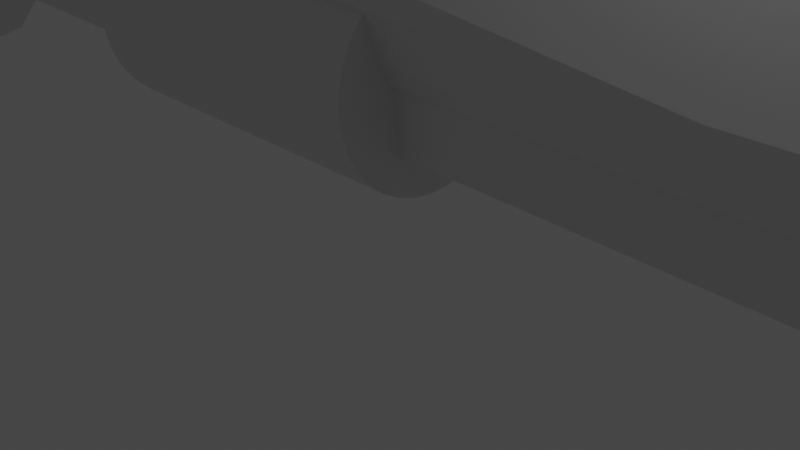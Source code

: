 # Source: shotgun.blend  (saved by Blender 2.93.21; exported with 4.5.12 LTS)
import bpy
from mathutils import Matrix  # noqa: F401  (used for matrix-valued properties, if any)

bpy.ops.wm.read_factory_settings(use_empty=True)
scene = bpy.context.scene
scene.name = 'Scene'

# ---- collections
col_collection = bpy.data.collections.new('Collection'); scene.collection.children.link(col_collection)

# ---- materials (node trees are filled in below, after node groups)
mat_material = bpy.data.materials.new('Material')
mat_material.alpha_threshold = 0.0
mat_material.use_transparent_shadow = False
mat_material.line_color = (0.0, 0.0, 0.0, 1.0)

# ---- material node trees
mat_material.use_nodes = True; mat_material.node_tree.nodes.clear()
_N = mat_material.node_tree.nodes; _L = mat_material.node_tree.links
n0 = _N.new('ShaderNodeOutputMaterial'); n0.name = 'Material Output'; n0.location = (300, 300)
n1 = _N.new('ShaderNodeBsdfPrincipled'); n1.name = 'Principled BSDF'; n1.location = (10, 300)
n1.distribution = 'GGX'
n1.subsurface_method = 'BURLEY'
n1.inputs[2].default_value = 0.4
n1.inputs[3].default_value = 1.45
n1.inputs[27].default_value = (0.0, 0.0, 0.0, 1.0)
n1.inputs[28].default_value = 1.0
_L.new(n1.outputs[0], n0.inputs[0])
n0.is_active_output = True

# ---- world
world_world = bpy.data.worlds.new('World'); scene.world = world_world
world_world.use_nodes = True; world_world.node_tree.nodes.clear()
_N = world_world.node_tree.nodes; _L = world_world.node_tree.links
n0 = _N.new('ShaderNodeOutputWorld'); n0.name = 'World Output'; n0.location = (300, 300)
n1 = _N.new('ShaderNodeBackground'); n1.name = 'Background'; n1.location = (10, 300)
n1.inputs[0].default_value = (0.05088, 0.05088, 0.05088, 1.0)
_L.new(n1.outputs[0], n0.inputs[0])
n0.is_active_output = True
world_world.color = (0.05088, 0.05088, 0.05088)
world_world.use_sun_shadow = False
world_world.sun_shadow_jitter_overblur = 0.0

# ---- cameras
cam_camera = bpy.data.cameras.new('Camera')
cam_camera.clip_end = 100.0
cam_camera.ortho_scale = 7.314

# ---- lights
light_light = bpy.data.lights.new('Light', 'POINT')
light_light.transmission_factor = 0.0
light_light.energy = 1000.0
light_light.shadow_soft_size = 0.1
light_light.shadow_maximum_resolution = 0.006
light_light.use_absolute_resolution = True

# ---- meshes
me_cube = bpy.data.meshes.new('Cube')
me_cube.from_pydata([(9.599, 0.4181, 3.38), (9.354, 0.7653, 1.718), (9.599, -0.4181, 3.38), (9.354, -0.7653, 1.718), (-7.595, 0.3555, 3.38), (-8.243, 0.1829, 1.622), (-7.595, -0.3555, 3.38), (-8.243, -0.1829, 1.622), (9.354, 1.0, 2.38), (-8.243, -0.6699, 2.568), (9.362, -1.0, 2.38), (-8.243, 0.6337, 2.568), (3.86, 0.7213, 1.695), (3.86, -0.4054, 3.38), (3.86, -0.7213, 1.695), (3.86, 0.4054, 3.38), (3.86, 0.9881, 2.38), (3.86, -0.9881, 2.38), (10.54, 0.4116, 2.831), (9.262, 0.4116, 2.817), (10.53, 0.4036, 2.918), (9.26, 0.4036, 2.904), (10.53, 0.3802, 3.001), (9.258, 0.3802, 2.988), (10.53, 0.3422, 3.078), (9.256, 0.3422, 3.065), (10.53, 0.291, 3.146), (9.255, 0.291, 3.132), (10.53, 0.2286, 3.201), (9.253, 0.2286, 3.188), (10.53, 0.1575, 3.242), (9.252, 0.1575, 3.229), (10.53, 0.08029, 3.268), (9.252, 0.08029, 3.254), (10.53, 2.371e-07, 3.276), (9.252, 2.371e-07, 3.263), (10.53, -0.08029, 3.268), (9.252, -0.08029, 3.254), (10.53, -0.1575, 3.242), (9.252, -0.1575, 3.229), (10.53, -0.2286, 3.201), (9.253, -0.2286, 3.188), (10.53, -0.291, 3.146), (9.255, -0.291, 3.132), (10.53, -0.3422, 3.078), (9.256, -0.3422, 3.065), (10.53, -0.3802, 3.001), (9.258, -0.3802, 2.988), (10.53, -0.4036, 2.918), (9.26, -0.4036, 2.904), (10.54, -0.4116, 2.831), (9.262, -0.4116, 2.817), (10.54, -0.4036, 2.744), (9.264, -0.4036, 2.73), (10.54, -0.3802, 2.66), (9.266, -0.3802, 2.647), (10.54, -0.3422, 2.583), (9.268, -0.3422, 2.57), (10.54, -0.291, 2.516), (9.269, -0.291, 2.502), (10.54, -0.2286, 2.461), (9.27, -0.2286, 2.447), (10.55, -0.1575, 2.419), (9.271, -0.1575, 2.406), (10.55, -0.08029, 2.394), (9.272, -0.08029, 2.38), (10.55, 6.035e-07, 2.386), (9.272, 6.035e-07, 2.372), (10.55, 0.08029, 2.394), (9.272, 0.08029, 2.38), (10.55, 0.1575, 2.419), (9.271, 0.1575, 2.406), (10.54, 0.2286, 2.461), (9.27, 0.2286, 2.447), (10.54, 0.291, 2.516), (9.269, 0.291, 2.502), (10.54, 0.3422, 2.583), (9.268, 0.3422, 2.57), (10.54, 0.3802, 2.66), (9.266, 0.3802, 2.647), (10.54, 0.4036, 2.744), (9.264, 0.4036, 2.73), (0.4812, 1.163, 1.613), (-3.488, 1.176, 1.602), (0.4805, 1.138, 1.385), (-3.489, 1.152, 1.374), (0.4801, 1.07, 1.166), (-3.489, 1.084, 1.155), (0.4799, 0.9607, 0.9643), (-3.49, 0.9741, 0.9536), (0.4799, 0.814, 0.7881), (-3.49, 0.8273, 0.7774), (0.4802, 0.6358, 0.6439), (-3.489, 0.6491, 0.6332), (0.4806, 0.4328, 0.5373), (-3.489, 0.4461, 0.5266), (0.4813, 0.213, 0.4724), (-3.488, 0.2263, 0.4616), (0.4822, -0.01529, 0.4516), (-3.487, -0.001971, 0.4408), (0.4832, -0.2432, 0.4757), (-3.486, -0.2299, 0.465), (0.4844, -0.4621, 0.5439), (-3.485, -0.4488, 0.5332), (0.4856, -0.6634, 0.6535), (-3.484, -0.6501, 0.6428), (0.4868, -0.8395, 0.8003), (-3.483, -0.8262, 0.7896), (0.488, -0.9836, 0.9786), (-3.482, -0.9703, 0.9679), (0.4891, -1.09, 1.182), (-3.48, -1.077, 1.171), (0.4901, -1.155, 1.402), (-3.479, -1.142, 1.391), (0.4909, -1.176, 1.63), (-3.479, -1.163, 1.619), (0.4916, -1.152, 1.858), (-3.478, -1.138, 1.847), (0.492, -1.084, 2.077), (-3.477, -1.07, 2.066), (0.4923, -0.9741, 2.278), (-3.477, -0.9607, 2.268), (0.4922, -0.8273, 2.455), (-3.477, -0.814, 2.444), (0.492, -0.6491, 2.599), (-3.478, -0.6358, 2.588), (0.4915, -0.4461, 2.705), (-3.478, -0.4328, 2.695), (0.4908, -0.2263, 2.77), (-3.479, -0.213, 2.76), (0.4899, 0.001971, 2.791), (-3.48, 0.01529, 2.78), (0.4889, 0.2299, 2.767), (-3.481, 0.2432, 2.756), (0.4878, 0.4488, 2.699), (-3.482, 0.4621, 2.688), (0.4866, 0.6501, 2.589), (-3.483, 0.6634, 2.579), (0.4853, 0.8262, 2.442), (-3.484, 0.8395, 2.432), (0.4842, 0.9703, 2.264), (-3.485, 0.9836, 2.253), (0.483, 1.077, 2.061), (-3.486, 1.09, 2.05), (0.482, 1.142, 1.841), (-3.487, 1.155, 1.83), (-16.67, -0.7293, -0.3728), (-16.67, -0.7293, 2.261), (-16.67, 0.6616, -0.3728), (-16.67, 0.6616, 2.261), (-8.241, -0.1829, 1.622), (-8.243, -0.664, 2.566), (-8.241, 0.1829, 1.622), (-8.243, 0.6424, 2.566), (-10.37, 0.5156, 0.4563), (-10.37, 0.5094, 2.015), (-10.37, -0.5492, 0.4563), (-10.37, -0.5548, 2.015), (-16.67, -0.7293, 0.944), (-16.67, 0.6616, 0.944), (-8.241, 0.367, 1.901), (-8.241, -0.3221, 1.901), (-10.37, -0.5492, 0.9968), (-10.37, 0.5156, 0.9968), (-9.381, 0.6505, 2.168), (-9.367, -0.5203, 0.8103), (-9.394, 0.3986, 0.8103), (-9.381, -0.6983, 2.168), (-9.359, -0.5657, 1.379), (-9.361, 0.4496, 1.315), (-12.84, 0.522, 0.2719), (-12.84, -0.522, 2.261), (-12.84, 0.522, 2.261), (-12.84, -0.522, 0.2719), (-12.84, 0.522, 0.944), (-12.84, -0.522, 0.944), (-16.67, -0.7293, 1.602), (-16.67, 0.6616, 1.602), (-8.241, 0.457, 2.009), (-8.241, -0.3748, 2.009), (-10.37, -0.5492, 1.502), (-10.37, 0.5077, 1.502), (-9.37, -0.6081, 1.624), (-9.346, 0.4251, 1.489), (-12.84, 0.522, 1.602), (-12.84, -0.522, 1.602), (-16.67, 0.6616, 0.2856), (-8.241, 0.316, 1.796), (-8.241, -0.2638, 1.796), (-10.37, -0.5492, 0.7577), (-10.37, 0.5156, 0.7577), (-16.67, -0.7293, 0.2856), (-9.393, 0.446, 1.089), (-9.36, -0.5459, 1.092), (-12.84, -0.522, 0.6386), (-12.84, 0.522, 0.6386), (-7.754, -0.1927, 1.119), (-7.754, -0.1927, 1.651), (-7.754, 0.1927, 1.119), (-7.754, 0.1927, 1.651), (-7.584, -0.1927, 1.163), (-7.584, -0.1927, 1.651), (-7.584, 0.1927, 1.163), (-7.584, 0.1927, 1.651), (-7.754, -0.1927, 1.422), (-7.754, 0.1927, 1.422), (-7.584, 0.1927, 1.422), (-7.584, -0.1927, 1.422), (-7.754, -0.1927, 1.536), (-7.754, 0.1927, 1.536), (-7.584, 0.1927, 1.536), (-7.584, -0.1927, 1.536), (-7.754, 0.1927, 1.341), (-7.584, 0.1927, 1.307), (-7.584, -0.1927, 1.307), (-7.754, -0.1927, 1.341), (-7.395, -0.1927, 1.374), (-7.474, -0.1927, 1.616), (-7.395, 0.1927, 1.374), (-7.474, 0.1927, 1.616), (-7.308, -0.1927, 1.374), (-7.386, -0.1927, 1.616), (-7.308, 0.1927, 1.374), (-7.386, 0.1927, 1.616), (-7.464, -0.1927, 1.503), (-7.464, 0.1927, 1.503), (-7.377, 0.1927, 1.503), (-7.377, -0.1927, 1.503), (-7.438, 0.1927, 1.438), (-7.351, 0.1927, 1.438), (-7.351, -0.1927, 1.438), (-7.438, -0.1927, 1.438), (-7.141, -0.1927, 1.161), (-7.141, -0.1927, 1.657), (-7.141, 0.1927, 1.161), (-7.141, 0.1927, 1.657), (-6.987, -0.1927, 1.272), (-6.987, -0.1927, 1.657), (-6.987, 0.1927, 1.272), (-6.987, 0.1927, 1.657), (-7.14, -0.1927, 1.286), (-7.14, -0.1927, 1.164), (-7.14, 0.1927, 1.286), (-7.14, 0.1927, 1.164), (-7.757, -0.1927, 1.118), (-7.445, -0.1927, 1.108), (-7.757, 0.1927, 1.118), (-7.445, 0.1927, 1.108), (-7.141, -0.1927, 1.409), (-7.141, 0.1927, 1.409), (-6.987, 0.1927, 1.409), (-6.987, -0.1927, 1.409), (-7.141, -0.1927, 1.533), (-7.141, 0.1927, 1.533), (-6.987, 0.1927, 1.533), (-6.987, -0.1927, 1.533), (-7.141, 0.1927, 1.285), (-6.987, 0.1927, 1.339), (-6.987, -0.1927, 1.339), (-7.141, -0.1927, 1.285), (-6.94, -0.3103, 0.971), (-6.94, -0.3103, 1.674), (-6.94, 0.3103, 0.971), (-6.94, 0.3103, 1.674), (6.986, -0.6163, 0.971), (6.986, -0.7376, 1.713), (6.986, 0.6163, 0.971), (6.986, 0.7249, 1.713), (-8.631, -0.2037, 0.09843), (-8.819, -0.2037, 0.31), (-8.631, 0.2037, 0.09843), (-8.819, 0.2037, 0.31), (-7.443, -0.1958, 1.111), (-7.755, -0.1958, 1.118), (-7.443, 0.1958, 1.111), (-7.755, 0.1958, 1.118), (-8.815, -0.1934, 0.3049), (-8.627, -0.1934, 0.1076), (-8.815, 0.1934, 0.3049), (-8.627, 0.1934, 0.1076), (-9.528, -0.181, 0.6976), (-9.312, -0.181, 0.01555), (-9.528, 0.181, 0.6976), (-9.312, 0.181, 0.01555), (-8.818, -0.1934, 0.3071), (-8.818, 0.1934, 0.3071), (-9.548, 0.181, 0.2489), (-9.548, -0.181, 0.2489), (-9.269, 0.181, 0.1312), (-8.984, 0.03501, -0.08376), (-9.269, -0.181, 0.1312), (-8.984, -0.03501, -0.08376), (-9.155, -0.181, 0.02504), (-9.155, 0.181, 0.02504), (-9.497, -0.181, 0.626), (-9.524, -0.181, 0.6998), (-9.497, 0.181, 0.626), (-9.524, 0.181, 0.6998), (-7.754, -0.1927, 1.537), (-7.751, -0.1927, 1.638), (-7.754, 0.1927, 1.537), (-7.751, 0.1927, 1.638), (-8.626, 0.199, 1.24), (-8.637, 0.199, 1.334), (-8.626, -0.199, 1.24), (-8.637, -0.199, 1.334), (-8.243, 0.1829, 1.618), (-8.239, -0.1829, 1.52), (-8.239, 0.1829, 1.52), (-8.243, -0.1829, 1.618)], [], [(15, 4, 6, 13), (17, 13, 6, 9), (9, 6, 4, 11), (12, 1, 3, 14), (8, 0, 2, 10), (16, 15, 0, 8), (12, 16, 8, 1), (1, 8, 10, 3), (7, 9, 11, 5), (14, 17, 9, 7), (3, 10, 17, 14), (5, 11, 16, 12), (11, 4, 15, 16), (5, 12, 14, 7), (10, 2, 13, 17), (0, 15, 13, 2), (18, 19, 21, 20), (122, 123, 125, 124), (100, 101, 103, 102), (20, 21, 23, 22), (120, 121, 123, 122), (22, 23, 25, 24), (24, 25, 27, 26), (98, 99, 101, 100), (26, 27, 29, 28), (118, 119, 121, 120), (28, 29, 31, 30), (30, 31, 33, 32), (96, 97, 99, 98), (32, 33, 35, 34), (116, 117, 119, 118), (34, 35, 37, 36), (36, 37, 39, 38), (94, 95, 97, 96), (38, 39, 41, 40), (114, 115, 117, 116), (40, 41, 43, 42), (42, 43, 45, 44), (92, 93, 95, 94), (44, 45, 47, 46), (112, 113, 115, 114), (46, 47, 49, 48), (48, 49, 51, 50), (90, 91, 93, 92), (50, 51, 53, 52), (110, 111, 113, 112), (52, 53, 55, 54), (54, 55, 57, 56), (88, 89, 91, 90), (56, 57, 59, 58), (108, 109, 111, 110), (58, 59, 61, 60), (60, 61, 63, 62), (86, 87, 89, 88), (62, 63, 65, 64), (106, 107, 109, 108), (64, 65, 67, 66), (66, 67, 69, 68), (84, 85, 87, 86), (68, 69, 71, 70), (104, 105, 107, 106), (70, 71, 73, 72), (72, 73, 75, 74), (82, 83, 85, 84), (74, 75, 77, 76), (102, 103, 105, 104), (76, 77, 79, 78), (21, 19, 81, 79, 77, 75, 73, 71, 69, 67, 65, 63, 61, 59, 57, 55, 53, 51, 49, 47, 45, 43, 41, 39, 37, 35, 33, 31, 29, 27, 25, 23), (78, 79, 81, 80), (80, 81, 19, 18), (18, 20, 22, 24, 26, 28, 30, 32, 34, 36, 38, 40, 42, 44, 46, 48, 50, 52, 54, 56, 58, 60, 62, 64, 66, 68, 70, 72, 74, 76, 78, 80), (124, 125, 127, 126), (126, 127, 129, 128), (128, 129, 131, 130), (130, 131, 133, 132), (132, 133, 135, 134), (134, 135, 137, 136), (136, 137, 139, 138), (138, 139, 141, 140), (140, 141, 143, 142), (102, 104, 106, 108, 110, 112, 114, 116, 118, 120, 122, 124, 126, 128, 130, 132, 134, 136, 138, 140, 142, 144, 82, 84, 86, 88, 90, 92, 94, 96, 98, 100), (142, 143, 145, 144), (144, 145, 83, 82), (125, 123, 121, 119, 117, 115, 113, 111, 109, 107, 105, 103, 101, 99, 97, 95, 93, 91, 89, 87, 85, 83, 145, 143, 141, 139, 137, 135, 133, 131, 129, 127), (176, 147, 149, 177), (183, 164, 153, 178), (178, 153, 151, 179), (185, 171, 147, 176), (166, 152, 150, 165), (172, 149, 147, 171), (164, 155, 157, 167), (170, 154, 156, 173), (182, 167, 157, 180), (184, 172, 155, 181), (195, 174, 163, 190), (193, 168, 162, 189), (194, 175, 158, 191), (187, 160, 161, 188), (192, 169, 160, 187), (191, 158, 159, 186), (190, 163, 169, 192), (188, 161, 168, 193), (179, 151, 167, 182), (153, 164, 167, 151), (154, 166, 165, 156), (181, 155, 164, 183), (189, 162, 175, 194), (186, 159, 174, 195), (177, 149, 172, 184), (148, 170, 173, 146), (155, 172, 171, 157), (180, 157, 171, 185), (162, 180, 185, 175), (159, 177, 184, 174), (163, 181, 183, 169), (161, 179, 182, 168), (174, 184, 181, 163), (168, 182, 180, 162), (175, 185, 176, 158), (160, 178, 179, 161), (169, 183, 178, 160), (158, 176, 177, 159), (148, 186, 195, 170), (156, 189, 194, 173), (150, 188, 193, 165), (154, 190, 192, 166), (146, 191, 186, 148), (166, 192, 187, 152), (152, 187, 188, 150), (173, 194, 191, 146), (165, 193, 189, 156), (170, 195, 190, 154), (208, 197, 199, 209), (209, 199, 203, 210), (210, 203, 201, 211), (211, 201, 197, 208), (198, 202, 200, 196), (203, 199, 197, 201), (214, 207, 204, 215), (213, 206, 207, 214), (212, 205, 206, 213), (215, 204, 205, 212), (207, 211, 208, 204), (206, 210, 211, 207), (205, 209, 210, 206), (204, 208, 209, 205), (196, 215, 212, 198), (198, 212, 213, 202), (202, 213, 214, 200), (200, 214, 215, 196), (224, 217, 219, 225), (225, 219, 223, 226), (226, 223, 221, 227), (227, 221, 217, 224), (218, 222, 220, 216), (223, 219, 217, 221), (230, 227, 224, 231), (229, 226, 227, 230), (228, 225, 226, 229), (231, 224, 225, 228), (216, 231, 228, 218), (218, 228, 229, 222), (222, 229, 230, 220), (220, 230, 231, 216), (252, 233, 235, 253), (253, 235, 239, 254), (254, 239, 237, 255), (255, 237, 233, 252), (234, 238, 236, 232), (239, 235, 233, 237), (240, 241, 243, 242), (242, 243, 247, 246), (246, 247, 245, 244), (244, 245, 241, 240), (242, 246, 244, 240), (247, 243, 241, 245), (258, 251, 248, 259), (257, 250, 251, 258), (256, 249, 250, 257), (259, 248, 249, 256), (251, 255, 252, 248), (250, 254, 255, 251), (249, 253, 254, 250), (248, 252, 253, 249), (232, 259, 256, 234), (234, 256, 257, 238), (238, 257, 258, 236), (236, 258, 259, 232), (260, 261, 263, 262), (262, 263, 267, 266), (266, 267, 265, 264), (264, 265, 261, 260), (262, 266, 264, 260), (267, 263, 261, 265), (268, 269, 271, 270), (270, 271, 275, 274), (274, 275, 273, 272), (272, 273, 269, 268), (270, 274, 272, 268), (275, 271, 269, 273), (284, 277, 279, 285), (293, 289, 283, 286), (286, 283, 281, 287), (292, 291, 277, 284), (288, 282, 280, 290), (289, 279, 277, 291), (290, 292, 284, 276), (282, 286, 287, 280), (288, 293, 286, 282), (276, 284, 285, 278), (278, 285, 293, 288), (280, 287, 292, 290), (283, 289, 291, 281), (278, 288, 290, 276), (287, 281, 291, 292), (285, 279, 289, 293), (294, 295, 297, 296), (308, 306, 301, 300), (300, 301, 299, 298), (304, 305, 295, 294), (308, 300, 298, 307), (303, 297, 295, 305), (306, 303, 305, 309), (296, 302, 304, 294), (307, 309, 305, 304), (296, 297, 303, 302), (298, 299, 309, 307), (301, 306, 309, 299), (302, 308, 307, 304), (302, 303, 306, 308)])
_uv = me_cube.uv_layers.new(name='UVMap')
_uv.uv.foreach_set('vector', [0.75, 0.5, 0.875, 0.5, 0.875, 0.75, 0.75, 0.75, 0.5, 0.875, 0.625, 0.875, 0.625, 1.0, 0.5, 1.0, 0.5, 0.0, 0.625, 0.0, 0.625, 0.25, 0.5, 0.25, 0.25, 0.5, 0.375, 0.5, 0.375, 0.75, 0.25, 0.75, 0.5, 0.5, 0.625, 0.5, 0.625, 0.75, 0.5, 0.75, 0.5, 0.375, 0.625, 0.375, 0.625, 0.5, 0.5, 0.5, 0.375, 0.375, 0.5, 0.375, 0.5, 0.5, 0.375, 0.5, 0.375, 0.5, 0.5, 0.5, 0.5, 0.75, 0.375, 0.75, 0.375, 0.0, 0.5, 0.0, 0.5, 0.25, 0.375, 0.25, 0.375, 0.875, 0.5, 0.875, 0.5, 1.0, 0.375, 1.0, 0.375, 0.75, 0.5, 0.75, 0.5, 0.875, 0.375, 0.875, 0.375, 0.25, 0.5, 0.25, 0.5, 0.375, 0.375, 0.375, 0.5, 0.25, 0.625, 0.25, 0.625, 0.375, 0.5, 0.375, 0.125, 0.5, 0.25, 0.5, 0.25, 0.75, 0.125, 0.75, 0.5, 0.75, 0.625, 0.75, 0.625, 0.875, 0.5, 0.875, 0.625, 0.5, 0.75, 0.5, 0.75, 0.75, 0.625, 0.75, 1.0, 0.5, 1.0, 1.0, 0.9688, 1.0, 0.9688, 0.5, 1.0, 0.5, 1.0, 1.0, 0.9688, 1.0, 0.9688, 0.5, 0.9688, 0.5, 0.9688, 1.0, 0.9375, 1.0, 0.9375, 0.5, 0.9688, 0.5, 0.9688, 1.0, 0.9375, 1.0, 0.9375, 0.5, 0.9375, 0.5, 0.9375, 1.0, 0.9062, 1.0, 0.9062, 0.5, 0.9375, 0.5, 0.9375, 1.0, 0.9062, 1.0, 0.9062, 0.5, 0.9062, 0.5, 0.9062, 1.0, 0.875, 1.0, 0.875, 0.5, 0.9062, 0.5, 0.9062, 1.0, 0.875, 1.0, 0.875, 0.5, 0.875, 0.5, 0.875, 1.0, 0.8438, 1.0, 0.8438, 0.5, 0.875, 0.5, 0.875, 1.0, 0.8438, 1.0, 0.8438, 0.5, 0.8438, 0.5, 0.8438, 1.0, 0.8125, 1.0, 0.8125, 0.5, 0.8125, 0.5, 0.8125, 1.0, 0.7812, 1.0, 0.7812, 0.5, 0.8438, 0.5, 0.8438, 1.0, 0.8125, 1.0, 0.8125, 0.5, 0.7812, 0.5, 0.7812, 1.0, 0.75, 1.0, 0.75, 0.5, 0.8125, 0.5, 0.8125, 1.0, 0.7812, 1.0, 0.7812, 0.5, 0.75, 0.5, 0.75, 1.0, 0.7188, 1.0, 0.7188, 0.5, 0.7188, 0.5, 0.7188, 1.0, 0.6875, 1.0, 0.6875, 0.5, 0.7812, 0.5, 0.7812, 1.0, 0.75, 1.0, 0.75, 0.5, 0.6875, 0.5, 0.6875, 1.0, 0.6562, 1.0, 0.6562, 0.5, 0.75, 0.5, 0.75, 1.0, 0.7188, 1.0, 0.7188, 0.5, 0.6562, 0.5, 0.6562, 1.0, 0.625, 1.0, 0.625, 0.5, 0.625, 0.5, 0.625, 1.0, 0.5938, 1.0, 0.5938, 0.5, 0.7188, 0.5, 0.7188, 1.0, 0.6875, 1.0, 0.6875, 0.5, 0.5938, 0.5, 0.5938, 1.0, 0.5625, 1.0, 0.5625, 0.5, 0.6875, 0.5, 0.6875, 1.0, 0.6562, 1.0, 0.6562, 0.5, 0.5625, 0.5, 0.5625, 1.0, 0.5312, 1.0, 0.5312, 0.5, 0.5312, 0.5, 0.5312, 1.0, 0.5, 1.0, 0.5, 0.5, 0.6562, 0.5, 0.6562, 1.0, 0.625, 1.0, 0.625, 0.5, 0.5, 0.5, 0.5, 1.0, 0.4688, 1.0, 0.4688, 0.5, 0.625, 0.5, 0.625, 1.0, 0.5938, 1.0, 0.5938, 0.5, 0.4688, 0.5, 0.4688, 1.0, 0.4375, 1.0, 0.4375, 0.5, 0.4375, 0.5, 0.4375, 1.0, 0.4062, 1.0, 0.4062, 0.5, 0.5938, 0.5, 0.5938, 1.0, 0.5625, 1.0, 0.5625, 0.5, 0.4062, 0.5, 0.4062, 1.0, 0.375, 1.0, 0.375, 0.5, 0.5625, 0.5, 0.5625, 1.0, 0.5312, 1.0, 0.5312, 0.5, 0.375, 0.5, 0.375, 1.0, 0.3438, 1.0, 0.3438, 0.5, 0.3438, 0.5, 0.3438, 1.0, 0.3125, 1.0, 0.3125, 0.5, 0.5312, 0.5, 0.5312, 1.0, 0.5, 1.0, 0.5, 0.5, 0.3125, 0.5, 0.3125, 1.0, 0.2812, 1.0, 0.2812, 0.5, 0.5, 0.5, 0.5, 1.0, 0.4688, 1.0, 0.4688, 0.5, 0.2812, 0.5, 0.2812, 1.0, 0.25, 1.0, 0.25, 0.5, 0.25, 0.5, 0.25, 1.0, 0.2188, 1.0, 0.2188, 0.5, 0.4688, 0.5, 0.4688, 1.0, 0.4375, 1.0, 0.4375, 0.5, 0.2188, 0.5, 0.2188, 1.0, 0.1875, 1.0, 0.1875, 0.5, 0.4375, 0.5, 0.4375, 1.0, 0.4062, 1.0, 0.4062, 0.5, 0.1875, 0.5, 0.1875, 1.0, 0.1562, 1.0, 0.1562, 0.5, 0.1562, 0.5, 0.1562, 1.0, 0.125, 1.0, 0.125, 0.5, 0.4062, 0.5, 0.4062, 1.0, 0.375, 1.0, 0.375, 0.5, 0.125, 0.5, 0.125, 1.0, 0.09375, 1.0, 0.09375, 0.5, 0.375, 0.5, 0.375, 1.0, 0.3438, 1.0, 0.3438, 0.5, 0.09375, 0.5, 0.09375, 1.0, 0.0625, 1.0, 0.0625, 0.5, 0.2968, 0.4854, 0.25, 0.49, 0.2032, 0.4854, 0.1582, 0.4717, 0.1167, 0.4496, 0.08029, 0.4197, 0.05045, 0.3833, 0.02827, 0.3418, 0.01461, 0.2968, 0.01, 0.25, 0.01461, 0.2032, 0.02827, 0.1582, 0.05045, 0.1167, 0.08029, 0.08029, 0.1167, 0.05045, 0.1582, 0.02827, 0.2032, 0.01461, 0.25, 0.01, 0.2968, 0.01461, 0.3418, 0.02827, 0.3833, 0.05045, 0.4197, 0.08029, 0.4496, 0.1167, 0.4717, 0.1582, 0.4854, 0.2032, 0.49, 0.25, 0.4854, 0.2968, 0.4717, 0.3418, 0.4496, 0.3833, 0.4197, 0.4197, 0.3833, 0.4496, 0.3418, 0.4717, 0.0625, 0.5, 0.0625, 1.0, 0.03125, 1.0, 0.03125, 0.5, 0.03125, 0.5, 0.03125, 1.0, 0.0, 1.0, 0.0, 0.5, 0.75, 0.49, 0.7968, 0.4854, 0.8418, 0.4717, 0.8833, 0.4496, 0.9197, 0.4197, 0.9496, 0.3833, 0.9717, 0.3418, 0.9854, 0.2968, 0.99, 0.25, 0.9854, 0.2032, 0.9717, 0.1582, 0.9496, 0.1167, 0.9197, 0.08029, 0.8833, 0.05045, 0.8418, 0.02827, 0.7968, 0.01461, 0.75, 0.01, 0.7032, 0.01461, 0.6582, 0.02827, 0.6167, 0.05045, 0.5803, 0.08029, 0.5504, 0.1167, 0.5283, 0.1582, 0.5146, 0.2032, 0.51, 0.25, 0.5146, 0.2968, 0.5283, 0.3418, 0.5504, 0.3833, 0.5803, 0.4197, 0.6167, 0.4496, 0.6582, 0.4717, 0.7032, 0.4854, 0.3438, 0.5, 0.3438, 1.0, 0.3125, 1.0, 0.3125, 0.5, 0.3125, 0.5, 0.3125, 1.0, 0.2812, 1.0, 0.2812, 0.5, 0.2812, 0.5, 0.2812, 1.0, 0.25, 1.0, 0.25, 0.5, 0.25, 0.5, 0.25, 1.0, 0.2188, 1.0, 0.2188, 0.5, 0.2188, 0.5, 0.2188, 1.0, 0.1875, 1.0, 0.1875, 0.5, 0.1875, 0.5, 0.1875, 1.0, 0.1562, 1.0, 0.1562, 0.5, 0.1562, 0.5, 0.1562, 1.0, 0.125, 1.0, 0.125, 0.5, 0.125, 0.5, 0.125, 1.0, 0.09375, 1.0, 0.09375, 0.5, 0.09375, 0.5, 0.09375, 1.0, 0.0625, 1.0, 0.0625, 0.5, 0.9717, 0.1582, 0.9496, 0.1167, 0.9197, 0.08029, 0.8833, 0.05045, 0.8418, 0.02827, 0.7968, 0.01461, 0.75, 0.01, 0.7032, 0.01461, 0.6582, 0.02827, 0.6167, 0.05045, 0.5803, 0.08029, 0.5504, 0.1167, 0.5283, 0.1582, 0.5146, 0.2032, 0.51, 0.25, 0.5146, 0.2968, 0.5283, 0.3418, 0.5504, 0.3833, 0.5803, 0.4197, 0.6167, 0.4496, 0.6582, 0.4717, 0.7032, 0.4854, 0.75, 0.49, 0.7968, 0.4854, 0.8418, 0.4717, 0.8833, 0.4496, 0.9197, 0.4197, 0.9496, 0.3833, 0.9717, 0.3418, 0.9854, 0.2968, 0.99, 0.25, 0.9854, 0.2032, 0.0625, 0.5, 0.0625, 1.0, 0.03125, 1.0, 0.03125, 0.5, 0.03125, 0.5, 0.03125, 1.0, 0.0, 1.0, 0.0, 0.5, 0.05045, 0.1167, 0.08029, 0.08029, 0.1167, 0.05045, 0.1582, 0.02827, 0.2032, 0.01461, 0.25, 0.01, 0.2968, 0.01461, 0.3418, 0.02827, 0.3833, 0.05045, 0.4197, 0.08029, 0.4496, 0.1167, 0.4717, 0.1582, 0.4854, 0.2032, 0.49, 0.25, 0.4854, 0.2968, 0.4717, 0.3418, 0.4496, 0.3833, 0.4197, 0.4197, 0.3833, 0.4496, 0.3418, 0.4717, 0.2968, 0.4854, 0.25, 0.49, 0.2032, 0.4854, 0.1582, 0.4717, 0.1167, 0.4496, 0.08029, 0.4197, 0.05045, 0.3833, 0.02827, 0.3418, 0.01461, 0.2968, 0.01, 0.25, 0.01461, 0.2032, 0.02827, 0.1582, 0.5625, 0.0, 0.625, 0.0, 0.625, 0.25, 0.5625, 0.25, 0.5625, 0.4368, 0.625, 0.4368, 0.625, 0.5, 0.5625, 0.5, 0.5625, 0.5, 0.625, 0.5, 0.625, 0.75, 0.5625, 0.75, 0.5625, 0.9382, 0.625, 0.9382, 0.625, 1.0, 0.5625, 1.0, 0.3118, 0.5, 0.375, 0.5, 0.375, 0.75, 0.3118, 0.75, 0.8132, 0.5, 0.875, 0.5, 0.875, 0.75, 0.8132, 0.75, 0.6882, 0.5, 0.7515, 0.5, 0.7515, 0.75, 0.6882, 0.75, 0.1868, 0.5, 0.2485, 0.5, 0.2485, 0.75, 0.1868, 0.75, 0.5625, 0.8132, 0.625, 0.8132, 0.625, 0.8765, 0.5625, 0.8765, 0.5625, 0.3118, 0.625, 0.3118, 0.625, 0.3735, 0.5625, 0.3735, 0.4375, 0.3118, 0.5, 0.3118, 0.5, 0.3735, 0.4375, 0.3735, 0.4375, 0.8132, 0.5, 0.8132, 0.5, 0.8765, 0.4375, 0.8765, 0.4375, 0.9382, 0.5, 0.9382, 0.5, 1.0, 0.4375, 1.0, 0.4375, 0.5, 0.5, 0.5, 0.5, 0.75, 0.4375, 0.75, 0.4375, 0.4368, 0.5, 0.4368, 0.5, 0.5, 0.4375, 0.5, 0.4375, 0.0, 0.5, 0.0, 0.5, 0.25, 0.4375, 0.25, 0.4375, 0.3735, 0.5, 0.3735, 0.5, 0.4368, 0.4375, 0.4368, 0.4375, 0.75, 0.5, 0.75, 0.5, 0.8132, 0.4375, 0.8132, 0.5625, 0.75, 0.625, 0.75, 0.625, 0.8132, 0.5625, 0.8132, 0.625, 0.5, 0.6882, 0.5, 0.6882, 0.75, 0.625, 0.75, 0.2485, 0.5, 0.3118, 0.5, 0.3118, 0.75, 0.2485, 0.75, 0.5625, 0.3735, 0.625, 0.3735, 0.625, 0.4368, 0.5625, 0.4368, 0.4375, 0.8765, 0.5, 0.8765, 0.5, 0.9382, 0.4375, 0.9382, 0.4375, 0.25, 0.5, 0.25, 0.5, 0.3118, 0.4375, 0.3118, 0.5625, 0.25, 0.625, 0.25, 0.625, 0.3118, 0.5625, 0.3118, 0.125, 0.5, 0.1868, 0.5, 0.1868, 0.75, 0.125, 0.75, 0.7515, 0.5, 0.8132, 0.5, 0.8132, 0.75, 0.7515, 0.75, 0.5625, 0.8765, 0.625, 0.8765, 0.625, 0.9382, 0.5625, 0.9382, 0.5, 0.8765, 0.5625, 0.8765, 0.5625, 0.9382, 0.5, 0.9382, 0.5, 0.25, 0.5625, 0.25, 0.5625, 0.3118, 0.5, 0.3118, 0.5, 0.3735, 0.5625, 0.3735, 0.5625, 0.4368, 0.5, 0.4368, 0.5, 0.75, 0.5625, 0.75, 0.5625, 0.8132, 0.5, 0.8132, 0.5, 0.3118, 0.5625, 0.3118, 0.5625, 0.3735, 0.5, 0.3735, 0.5, 0.8132, 0.5625, 0.8132, 0.5625, 0.8765, 0.5, 0.8765, 0.5, 0.9382, 0.5625, 0.9382, 0.5625, 1.0, 0.5, 1.0, 0.5, 0.5, 0.5625, 0.5, 0.5625, 0.75, 0.5, 0.75, 0.5, 0.4368, 0.5625, 0.4368, 0.5625, 0.5, 0.5, 0.5, 0.5, 0.0, 0.5625, 0.0, 0.5625, 0.25, 0.5, 0.25, 0.375, 0.25, 0.4375, 0.25, 0.4375, 0.3118, 0.375, 0.3118, 0.375, 0.8765, 0.4375, 0.8765, 0.4375, 0.9382, 0.375, 0.9382, 0.375, 0.75, 0.4375, 0.75, 0.4375, 0.8132, 0.375, 0.8132, 0.375, 0.3735, 0.4375, 0.3735, 0.4375, 0.4368, 0.375, 0.4368, 0.375, 0.0, 0.4375, 0.0, 0.4375, 0.25, 0.375, 0.25, 0.375, 0.4368, 0.4375, 0.4368, 0.4375, 0.5, 0.375, 0.5, 0.375, 0.5, 0.4375, 0.5, 0.4375, 0.75, 0.375, 0.75, 0.375, 0.9382, 0.4375, 0.9382, 0.4375, 1.0, 0.375, 1.0, 0.375, 0.8132, 0.4375, 0.8132, 0.4375, 0.8765, 0.375, 0.8765, 0.375, 0.3118, 0.4375, 0.3118, 0.4375, 0.3735, 0.375, 0.3735, 0.5625, 0.0, 0.625, 0.0, 0.625, 0.25, 0.5625, 0.25, 0.5625, 0.25, 0.625, 0.25, 0.625, 0.5, 0.5625, 0.5, 0.5625, 0.5, 0.625, 0.5, 0.625, 0.75, 0.5625, 0.75, 0.5625, 0.75, 0.625, 0.75, 0.625, 1.0, 0.5625, 1.0, 0.125, 0.5, 0.375, 0.5, 0.375, 0.75, 0.125, 0.75, 0.625, 0.5, 0.875, 0.5, 0.875, 0.75, 0.625, 0.75, 0.4375, 0.75, 0.5, 0.75, 0.5, 1.0, 0.4375, 1.0, 0.4375, 0.5, 0.5, 0.5, 0.5, 0.75, 0.4375, 0.75, 0.4375, 0.25, 0.5, 0.25, 0.5, 0.5, 0.4375, 0.5, 0.4375, 0.0, 0.5, 0.0, 0.5, 0.25, 0.4375, 0.25, 0.5, 0.75, 0.5625, 0.75, 0.5625, 1.0, 0.5, 1.0, 0.5, 0.5, 0.5625, 0.5, 0.5625, 0.75, 0.5, 0.75, 0.5, 0.25, 0.5625, 0.25, 0.5625, 0.5, 0.5, 0.5, 0.5, 0.0, 0.5625, 0.0, 0.5625, 0.25, 0.5, 0.25, 0.375, 0.0, 0.4375, 0.0, 0.4375, 0.25, 0.375, 0.25, 0.375, 0.25, 0.4375, 0.25, 0.4375, 0.5, 0.375, 0.5, 0.375, 0.5, 0.4375, 0.5, 0.4375, 0.75, 0.375, 0.75, 0.375, 0.75, 0.4375, 0.75, 0.4375, 1.0, 0.375, 1.0, 0.5, 0.0, 0.625, 0.0, 0.625, 0.25, 0.5, 0.25, 0.5, 0.25, 0.625, 0.25, 0.625, 0.5, 0.5, 0.5, 0.5, 0.5, 0.625, 0.5, 0.625, 0.75, 0.5, 0.75, 0.5, 0.75, 0.625, 0.75, 0.625, 1.0, 0.5, 1.0, 0.125, 0.5, 0.375, 0.5, 0.375, 0.75, 0.125, 0.75, 0.625, 0.5, 0.875, 0.5, 0.875, 0.75, 0.625, 0.75, 0.4375, 0.75, 0.5, 0.75, 0.5, 1.0, 0.4375, 1.0, 0.4375, 0.5, 0.5, 0.5, 0.5, 0.75, 0.4375, 0.75, 0.4375, 0.25, 0.5, 0.25, 0.5, 0.5, 0.4375, 0.5, 0.4375, 0.0, 0.5, 0.0, 0.5, 0.25, 0.4375, 0.25, 0.375, 0.0, 0.4375, 0.0, 0.4375, 0.25, 0.375, 0.25, 0.375, 0.25, 0.4375, 0.25, 0.4375, 0.5, 0.375, 0.5, 0.375, 0.5, 0.4375, 0.5, 0.4375, 0.75, 0.375, 0.75, 0.375, 0.75, 0.4375, 0.75, 0.4375, 1.0, 0.375, 1.0, 0.5625, 0.0, 0.625, 0.0, 0.625, 0.25, 0.5625, 0.25, 0.5625, 0.25, 0.625, 0.25, 0.625, 0.5, 0.5625, 0.5, 0.5625, 0.5, 0.625, 0.5, 0.625, 0.75, 0.5625, 0.75, 0.5625, 0.75, 0.625, 0.75, 0.625, 1.0, 0.5625, 1.0, 0.125, 0.5, 0.375, 0.5, 0.375, 0.75, 0.125, 0.75, 0.625, 0.5, 0.875, 0.5, 0.875, 0.75, 0.625, 0.75, 0.375, 0.0, 0.625, 0.0, 0.625, 0.25, 0.375, 0.25, 0.375, 0.25, 0.625, 0.25, 0.625, 0.5, 0.375, 0.5, 0.375, 0.5, 0.625, 0.5, 0.625, 0.75, 0.375, 0.75, 0.375, 0.75, 0.625, 0.75, 0.625, 1.0, 0.375, 1.0, 0.125, 0.5, 0.375, 0.5, 0.375, 0.75, 0.125, 0.75, 0.625, 0.5, 0.875, 0.5, 0.875, 0.75, 0.625, 0.75, 0.4375, 0.75, 0.5, 0.75, 0.5, 1.0, 0.4375, 1.0, 0.4375, 0.5, 0.5, 0.5, 0.5, 0.75, 0.4375, 0.75, 0.4375, 0.25, 0.5, 0.25, 0.5, 0.5, 0.4375, 0.5, 0.4375, 0.0, 0.5, 0.0, 0.5, 0.25, 0.4375, 0.25, 0.5, 0.75, 0.5625, 0.75, 0.5625, 1.0, 0.5, 1.0, 0.5, 0.5, 0.5625, 0.5, 0.5625, 0.75, 0.5, 0.75, 0.5, 0.25, 0.5625, 0.25, 0.5625, 0.5, 0.5, 0.5, 0.5, 0.0, 0.5625, 0.0, 0.5625, 0.25, 0.5, 0.25, 0.375, 0.0, 0.4375, 0.0, 0.4375, 0.25, 0.375, 0.25, 0.375, 0.25, 0.4375, 0.25, 0.4375, 0.5, 0.375, 0.5, 0.375, 0.5, 0.4375, 0.5, 0.4375, 0.75, 0.375, 0.75, 0.375, 0.75, 0.4375, 0.75, 0.4375, 1.0, 0.375, 1.0, 0.375, 0.0, 0.625, 0.0, 0.625, 0.25, 0.375, 0.25, 0.375, 0.25, 0.625, 0.25, 0.625, 0.5, 0.375, 0.5, 0.375, 0.5, 0.625, 0.5, 0.625, 0.75, 0.375, 0.75, 0.375, 0.75, 0.625, 0.75, 0.625, 1.0, 0.375, 1.0, 0.125, 0.5, 0.375, 0.5, 0.375, 0.75, 0.125, 0.75, 0.625, 0.5, 0.875, 0.5, 0.875, 0.75, 0.625, 0.75, 0.375, 0.0, 0.625, 0.0, 0.625, 0.25, 0.375, 0.25, 0.375, 0.25, 0.625, 0.25, 0.625, 0.5, 0.375, 0.5, 0.375, 0.5, 0.625, 0.5, 0.625, 0.75, 0.375, 0.75, 0.375, 0.75, 0.625, 0.75, 0.625, 1.0, 0.375, 1.0, 0.125, 0.5, 0.375, 0.5, 0.375, 0.75, 0.125, 0.75, 0.625, 0.5, 0.875, 0.5, 0.875, 0.75, 0.625, 0.75, 0.5, 0.0, 0.625, 0.0, 0.625, 0.25, 0.5, 0.25, 0.5, 0.375, 0.625, 0.375, 0.625, 0.5, 0.5, 0.5, 0.5, 0.5, 0.625, 0.5, 0.625, 0.75, 0.5, 0.75, 0.5, 0.875, 0.625, 0.875, 0.625, 1.0, 0.5, 1.0, 0.25, 0.5, 0.375, 0.5, 0.375, 0.75, 0.25, 0.75, 0.75, 0.5, 0.875, 0.5, 0.875, 0.75, 0.75, 0.75, 0.375, 0.875, 0.5, 0.875, 0.5, 1.0, 0.375, 1.0, 0.375, 0.5, 0.5, 0.5, 0.5, 0.75, 0.375, 0.75, 0.375, 0.375, 0.5, 0.375, 0.5, 0.5, 0.375, 0.5, 0.375, 0.0, 0.5, 0.0, 0.5, 0.25, 0.375, 0.25, 0.375, 0.25, 0.5, 0.25, 0.5, 0.375, 0.375, 0.375, 0.375, 0.75, 0.5, 0.75, 0.5, 0.875, 0.375, 0.875, 0.625, 0.5, 0.75, 0.5, 0.75, 0.75, 0.625, 0.75, 0.125, 0.5, 0.25, 0.5, 0.25, 0.75, 0.125, 0.75, 0.5, 0.75, 0.625, 0.75, 0.625, 0.875, 0.5, 0.875, 0.5, 0.25, 0.625, 0.25, 0.625, 0.375, 0.5, 0.375, 0.375, 0.0, 0.625, 0.0, 0.625, 0.25, 0.375, 0.25, 0.375, 0.4375, 0.625, 0.4375, 0.625, 0.5, 0.375, 0.5, 0.375, 0.5, 0.625, 0.5, 0.625, 0.75, 0.375, 0.75, 0.375, 0.875, 0.625, 0.875, 0.625, 1.0, 0.375, 1.0, 0.3125, 0.5, 0.375, 0.5, 0.375, 0.75, 0.3125, 0.75, 0.75, 0.5, 0.875, 0.5, 0.875, 0.75, 0.75, 0.75, 0.6875, 0.5, 0.75, 0.5, 0.75, 0.75, 0.6875, 0.75, 0.125, 0.5, 0.25, 0.5, 0.25, 0.75, 0.125, 0.75, 0.375, 0.8125, 0.625, 0.8125, 0.625, 0.875, 0.375, 0.875, 0.375, 0.25, 0.625, 0.25, 0.625, 0.375, 0.375, 0.375, 0.375, 0.75, 0.625, 0.75, 0.625, 0.8125, 0.375, 0.8125, 0.625, 0.5, 0.6875, 0.5, 0.6875, 0.75, 0.625, 0.75, 0.25, 0.5, 0.3125, 0.5, 0.3125, 0.75, 0.25, 0.75, 0.375, 0.375, 0.625, 0.375, 0.625, 0.4375, 0.375, 0.4375])
me_cube.materials.append(mat_material)
me_cube.use_remesh_preserve_volume = False
me_cube.use_remesh_preserve_attributes = False
me_cube.use_mirror_vertex_groups = False
me_cube.update()

# ---- objects
ob_cube = bpy.data.objects.new('Cube', me_cube)
ob_light = bpy.data.objects.new('Light', light_light)
ob_camera = bpy.data.objects.new('Camera', cam_camera)

# ---- transforms, parenting, visibility, modifiers, constraints
ob_cube.location = (0.0, 0.0, 0.0)
ob_cube.lock_rotations_4d = False
ob_cube.empty_display_type = 'ARROWS'
ob_cube.lineart.crease_threshold = 0.0
ob_light.location = (4.076, 1.005, 5.904)
ob_light.rotation_euler = (0.6503, 0.05522, 1.866)
ob_light.lock_rotations_4d = False
ob_light.empty_display_type = 'ARROWS'
ob_light.color = (0.0, 0.0, 0.0, 0.0)
ob_light.lineart.crease_threshold = 0.0
ob_camera.location = (7.359, -6.926, 4.958)
ob_camera.rotation_euler = (1.109, 0.0, 0.8149)
ob_camera.lock_rotations_4d = False
ob_camera.empty_display_type = 'ARROWS'
ob_camera.color = (0.0, 0.0, 0.0, 0.0)
ob_camera.display_type = 'WIRE'
ob_camera.lineart.crease_threshold = 0.0

# ---- collection membership
col_collection.objects.link(ob_cube)
col_collection.objects.link(ob_light)
col_collection.objects.link(ob_camera)

# ---- scene / render settings (as saved in the file)
scene.camera = ob_camera
scene.frame_start = 1; scene.frame_end = 250; scene.frame_set(1)
scene.render.engine = 'BLENDER_EEVEE_NEXT'
scene.cycles.use_denoising = False
scene.cycles.samples = 128
scene.cycles.sampling_pattern = 'TABULATED_SOBOL'
scene.cycles.use_adaptive_sampling = False
scene.cycles.use_light_tree = False
scene.view_settings.view_transform = 'Filmic'
bpy.context.view_layer.update()
